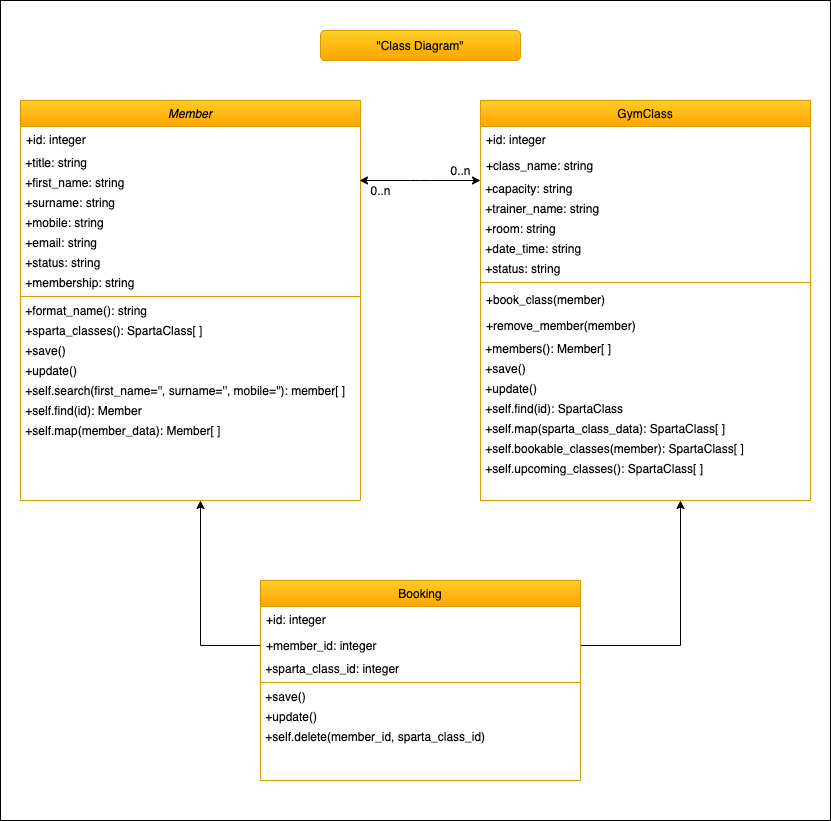

The diagram above was exported from draw.io. Its source (the exported page's mxGraphModel, read from the mxfile embedded in the PNG):
<mxGraphModel dx="1426" dy="1834" grid="1" gridSize="10" guides="1" tooltips="1" connect="1" arrows="1" fold="1" page="1" pageScale="1" pageWidth="827" pageHeight="1169" math="0" shadow="0">
  <root>
    <mxCell id="WIyWlLk6GJQsqaUBKTNV-0" />
    <mxCell id="WIyWlLk6GJQsqaUBKTNV-1" parent="WIyWlLk6GJQsqaUBKTNV-0" />
    <mxCell id="68c2rRY-JKRr0iNl0N3l-57" value="" style="rounded=0;whiteSpace=wrap;html=1;" vertex="1" parent="WIyWlLk6GJQsqaUBKTNV-1">
      <mxGeometry y="-20" width="830" height="820" as="geometry" />
    </mxCell>
    <mxCell id="zkfFHV4jXpPFQw0GAbJ--0" value="Member" style="swimlane;fontStyle=2;align=center;verticalAlign=top;childLayout=stackLayout;horizontal=1;startSize=26;horizontalStack=0;resizeParent=1;resizeLast=0;collapsible=1;marginBottom=0;rounded=0;shadow=0;strokeWidth=1;gradientColor=#ffa500;fillColor=#ffcd28;strokeColor=#d79b00;" parent="WIyWlLk6GJQsqaUBKTNV-1" vertex="1">
      <mxGeometry x="20" y="80" width="340" height="400" as="geometry">
        <mxRectangle x="230" y="140" width="160" height="26" as="alternateBounds" />
      </mxGeometry>
    </mxCell>
    <mxCell id="zkfFHV4jXpPFQw0GAbJ--1" value="+id: integer&#10;" style="text;align=left;verticalAlign=top;spacingLeft=4;spacingRight=4;overflow=hidden;rotatable=0;points=[[0,0.5],[1,0.5]];portConstraint=eastwest;" parent="zkfFHV4jXpPFQw0GAbJ--0" vertex="1">
      <mxGeometry y="26" width="340" height="26" as="geometry" />
    </mxCell>
    <mxCell id="68c2rRY-JKRr0iNl0N3l-0" value="&amp;nbsp;+title: string" style="text;html=1;align=left;verticalAlign=middle;resizable=0;points=[];autosize=1;" vertex="1" parent="zkfFHV4jXpPFQw0GAbJ--0">
      <mxGeometry y="52" width="340" height="20" as="geometry" />
    </mxCell>
    <mxCell id="68c2rRY-JKRr0iNl0N3l-1" value="&amp;nbsp;+first_name: string" style="text;html=1;align=left;verticalAlign=middle;resizable=0;points=[];autosize=1;" vertex="1" parent="zkfFHV4jXpPFQw0GAbJ--0">
      <mxGeometry y="72" width="340" height="20" as="geometry" />
    </mxCell>
    <mxCell id="68c2rRY-JKRr0iNl0N3l-2" value="&amp;nbsp;+surname: string" style="text;html=1;align=left;verticalAlign=middle;resizable=0;points=[];autosize=1;" vertex="1" parent="zkfFHV4jXpPFQw0GAbJ--0">
      <mxGeometry y="92" width="340" height="20" as="geometry" />
    </mxCell>
    <mxCell id="68c2rRY-JKRr0iNl0N3l-3" value="&amp;nbsp;+mobile: string" style="text;html=1;align=left;verticalAlign=middle;resizable=0;points=[];autosize=1;" vertex="1" parent="zkfFHV4jXpPFQw0GAbJ--0">
      <mxGeometry y="112" width="340" height="20" as="geometry" />
    </mxCell>
    <mxCell id="68c2rRY-JKRr0iNl0N3l-4" value="&amp;nbsp;+email: string" style="text;html=1;align=left;verticalAlign=middle;resizable=0;points=[];autosize=1;" vertex="1" parent="zkfFHV4jXpPFQw0GAbJ--0">
      <mxGeometry y="132" width="340" height="20" as="geometry" />
    </mxCell>
    <mxCell id="68c2rRY-JKRr0iNl0N3l-6" value="&amp;nbsp;+status: string" style="text;html=1;align=left;verticalAlign=middle;resizable=0;points=[];autosize=1;" vertex="1" parent="zkfFHV4jXpPFQw0GAbJ--0">
      <mxGeometry y="152" width="340" height="20" as="geometry" />
    </mxCell>
    <mxCell id="68c2rRY-JKRr0iNl0N3l-5" value="&amp;nbsp;+membership: string" style="text;html=1;align=left;verticalAlign=middle;resizable=0;points=[];autosize=1;" vertex="1" parent="zkfFHV4jXpPFQw0GAbJ--0">
      <mxGeometry y="172" width="340" height="20" as="geometry" />
    </mxCell>
    <mxCell id="zkfFHV4jXpPFQw0GAbJ--4" value="" style="line;html=1;strokeWidth=1;align=left;verticalAlign=middle;spacingTop=-1;spacingLeft=3;spacingRight=3;rotatable=0;labelPosition=right;points=[];portConstraint=eastwest;gradientColor=#ffa500;fillColor=#ffcd28;strokeColor=#d79b00;" parent="zkfFHV4jXpPFQw0GAbJ--0" vertex="1">
      <mxGeometry y="192" width="340" height="8" as="geometry" />
    </mxCell>
    <mxCell id="68c2rRY-JKRr0iNl0N3l-13" value="&amp;nbsp;+format_name(): string" style="text;html=1;align=left;verticalAlign=middle;resizable=0;points=[];autosize=1;" vertex="1" parent="zkfFHV4jXpPFQw0GAbJ--0">
      <mxGeometry y="200" width="340" height="20" as="geometry" />
    </mxCell>
    <mxCell id="68c2rRY-JKRr0iNl0N3l-7" value="&amp;nbsp;+sparta_classes(): SpartaClass[ ]" style="text;html=1;align=left;verticalAlign=middle;resizable=0;points=[];autosize=1;" vertex="1" parent="zkfFHV4jXpPFQw0GAbJ--0">
      <mxGeometry y="220" width="340" height="20" as="geometry" />
    </mxCell>
    <mxCell id="68c2rRY-JKRr0iNl0N3l-12" value="&amp;nbsp;+save()" style="text;html=1;align=left;verticalAlign=middle;resizable=0;points=[];autosize=1;" vertex="1" parent="zkfFHV4jXpPFQw0GAbJ--0">
      <mxGeometry y="240" width="340" height="20" as="geometry" />
    </mxCell>
    <mxCell id="68c2rRY-JKRr0iNl0N3l-8" value="&amp;nbsp;+update()" style="text;html=1;align=left;verticalAlign=middle;resizable=0;points=[];autosize=1;" vertex="1" parent="zkfFHV4jXpPFQw0GAbJ--0">
      <mxGeometry y="260" width="340" height="20" as="geometry" />
    </mxCell>
    <mxCell id="68c2rRY-JKRr0iNl0N3l-11" value="&amp;nbsp;+self.search(first_name='', surname='', mobile=''): member[ ]" style="text;html=1;align=left;verticalAlign=middle;resizable=0;points=[];autosize=1;" vertex="1" parent="zkfFHV4jXpPFQw0GAbJ--0">
      <mxGeometry y="280" width="340" height="20" as="geometry" />
    </mxCell>
    <mxCell id="68c2rRY-JKRr0iNl0N3l-10" value="&amp;nbsp;+self.find(id): Member" style="text;html=1;align=left;verticalAlign=middle;resizable=0;points=[];autosize=1;" vertex="1" parent="zkfFHV4jXpPFQw0GAbJ--0">
      <mxGeometry y="300" width="340" height="20" as="geometry" />
    </mxCell>
    <mxCell id="68c2rRY-JKRr0iNl0N3l-9" value="&amp;nbsp;+self.map(member_data): Member[ ]&amp;nbsp;" style="text;html=1;align=left;verticalAlign=middle;resizable=0;points=[];autosize=1;" vertex="1" parent="zkfFHV4jXpPFQw0GAbJ--0">
      <mxGeometry y="320" width="340" height="20" as="geometry" />
    </mxCell>
    <mxCell id="zkfFHV4jXpPFQw0GAbJ--6" value="GymClass" style="swimlane;fontStyle=0;align=center;verticalAlign=top;childLayout=stackLayout;horizontal=1;startSize=26;horizontalStack=0;resizeParent=1;resizeLast=0;collapsible=1;marginBottom=0;rounded=0;shadow=0;strokeWidth=1;gradientColor=#ffa500;fillColor=#ffcd28;strokeColor=#d79b00;" parent="WIyWlLk6GJQsqaUBKTNV-1" vertex="1">
      <mxGeometry x="480" y="80" width="330" height="400" as="geometry">
        <mxRectangle x="130" y="380" width="160" height="26" as="alternateBounds" />
      </mxGeometry>
    </mxCell>
    <mxCell id="zkfFHV4jXpPFQw0GAbJ--7" value="+id: integer" style="text;align=left;verticalAlign=top;spacingLeft=4;spacingRight=4;overflow=hidden;rotatable=0;points=[[0,0.5],[1,0.5]];portConstraint=eastwest;" parent="zkfFHV4jXpPFQw0GAbJ--6" vertex="1">
      <mxGeometry y="26" width="330" height="26" as="geometry" />
    </mxCell>
    <mxCell id="zkfFHV4jXpPFQw0GAbJ--8" value="+class_name: string" style="text;align=left;verticalAlign=top;spacingLeft=4;spacingRight=4;overflow=hidden;rotatable=0;points=[[0,0.5],[1,0.5]];portConstraint=eastwest;rounded=0;shadow=0;html=0;" parent="zkfFHV4jXpPFQw0GAbJ--6" vertex="1">
      <mxGeometry y="52" width="330" height="26" as="geometry" />
    </mxCell>
    <mxCell id="68c2rRY-JKRr0iNl0N3l-19" value="&amp;nbsp;+capacity: string" style="text;html=1;align=left;verticalAlign=middle;resizable=0;points=[];autosize=1;" vertex="1" parent="zkfFHV4jXpPFQw0GAbJ--6">
      <mxGeometry y="78" width="330" height="20" as="geometry" />
    </mxCell>
    <mxCell id="68c2rRY-JKRr0iNl0N3l-20" value="&amp;nbsp;+trainer_name: string" style="text;html=1;align=left;verticalAlign=middle;resizable=0;points=[];autosize=1;" vertex="1" parent="zkfFHV4jXpPFQw0GAbJ--6">
      <mxGeometry y="98" width="330" height="20" as="geometry" />
    </mxCell>
    <mxCell id="68c2rRY-JKRr0iNl0N3l-17" value="&amp;nbsp;+room: string" style="text;html=1;align=left;verticalAlign=middle;resizable=0;points=[];autosize=1;" vertex="1" parent="zkfFHV4jXpPFQw0GAbJ--6">
      <mxGeometry y="118" width="330" height="20" as="geometry" />
    </mxCell>
    <mxCell id="68c2rRY-JKRr0iNl0N3l-18" value="&amp;nbsp;+date_time: string" style="text;html=1;align=left;verticalAlign=middle;resizable=0;points=[];autosize=1;" vertex="1" parent="zkfFHV4jXpPFQw0GAbJ--6">
      <mxGeometry y="138" width="330" height="20" as="geometry" />
    </mxCell>
    <mxCell id="68c2rRY-JKRr0iNl0N3l-21" value="&amp;nbsp;+status: string" style="text;html=1;align=left;verticalAlign=middle;resizable=0;points=[];autosize=1;" vertex="1" parent="zkfFHV4jXpPFQw0GAbJ--6">
      <mxGeometry y="158" width="330" height="20" as="geometry" />
    </mxCell>
    <mxCell id="zkfFHV4jXpPFQw0GAbJ--9" value="" style="line;html=1;strokeWidth=1;align=left;verticalAlign=middle;spacingTop=-1;spacingLeft=3;spacingRight=3;rotatable=0;labelPosition=right;points=[];portConstraint=eastwest;gradientColor=#ffa500;fillColor=#ffcd28;strokeColor=#d79b00;" parent="zkfFHV4jXpPFQw0GAbJ--6" vertex="1">
      <mxGeometry y="178" width="330" height="8" as="geometry" />
    </mxCell>
    <mxCell id="zkfFHV4jXpPFQw0GAbJ--10" value="+book_class(member)" style="text;align=left;verticalAlign=top;spacingLeft=4;spacingRight=4;overflow=hidden;rotatable=0;points=[[0,0.5],[1,0.5]];portConstraint=eastwest;fontStyle=0" parent="zkfFHV4jXpPFQw0GAbJ--6" vertex="1">
      <mxGeometry y="186" width="330" height="26" as="geometry" />
    </mxCell>
    <mxCell id="zkfFHV4jXpPFQw0GAbJ--11" value="+remove_member(member)" style="text;align=left;verticalAlign=top;spacingLeft=4;spacingRight=4;overflow=hidden;rotatable=0;points=[[0,0.5],[1,0.5]];portConstraint=eastwest;" parent="zkfFHV4jXpPFQw0GAbJ--6" vertex="1">
      <mxGeometry y="212" width="330" height="26" as="geometry" />
    </mxCell>
    <mxCell id="68c2rRY-JKRr0iNl0N3l-25" value="&amp;nbsp;+members(): Member[ ]" style="text;html=1;align=left;verticalAlign=middle;resizable=0;points=[];autosize=1;" vertex="1" parent="zkfFHV4jXpPFQw0GAbJ--6">
      <mxGeometry y="238" width="330" height="20" as="geometry" />
    </mxCell>
    <mxCell id="68c2rRY-JKRr0iNl0N3l-26" value="&amp;nbsp;+save()" style="text;html=1;align=left;verticalAlign=middle;resizable=0;points=[];autosize=1;" vertex="1" parent="zkfFHV4jXpPFQw0GAbJ--6">
      <mxGeometry y="258" width="330" height="20" as="geometry" />
    </mxCell>
    <mxCell id="68c2rRY-JKRr0iNl0N3l-24" value="&amp;nbsp;+update()" style="text;html=1;align=left;verticalAlign=middle;resizable=0;points=[];autosize=1;" vertex="1" parent="zkfFHV4jXpPFQw0GAbJ--6">
      <mxGeometry y="278" width="330" height="20" as="geometry" />
    </mxCell>
    <mxCell id="68c2rRY-JKRr0iNl0N3l-27" value="&amp;nbsp;+self.find(id): SpartaClass" style="text;html=1;align=left;verticalAlign=middle;resizable=0;points=[];autosize=1;" vertex="1" parent="zkfFHV4jXpPFQw0GAbJ--6">
      <mxGeometry y="298" width="330" height="20" as="geometry" />
    </mxCell>
    <mxCell id="68c2rRY-JKRr0iNl0N3l-30" value="&amp;nbsp;+self.map(sparta_class_data): SpartaClass[ ]" style="text;html=1;align=left;verticalAlign=middle;resizable=0;points=[];autosize=1;" vertex="1" parent="zkfFHV4jXpPFQw0GAbJ--6">
      <mxGeometry y="318" width="330" height="20" as="geometry" />
    </mxCell>
    <mxCell id="68c2rRY-JKRr0iNl0N3l-31" value="&amp;nbsp;+self.bookable_classes(member): SpartaClass[ ]" style="text;html=1;align=left;verticalAlign=middle;resizable=0;points=[];autosize=1;" vertex="1" parent="zkfFHV4jXpPFQw0GAbJ--6">
      <mxGeometry y="338" width="330" height="20" as="geometry" />
    </mxCell>
    <mxCell id="68c2rRY-JKRr0iNl0N3l-29" value="&amp;nbsp;+self.upcoming_classes(): SpartaClass[ ]" style="text;html=1;align=left;verticalAlign=middle;resizable=0;points=[];autosize=1;" vertex="1" parent="zkfFHV4jXpPFQw0GAbJ--6">
      <mxGeometry y="358" width="330" height="20" as="geometry" />
    </mxCell>
    <mxCell id="68c2rRY-JKRr0iNl0N3l-16" value="&quot;Class Diagram&quot;" style="rounded=1;whiteSpace=wrap;html=1;gradientColor=#ffa500;fillColor=#ffcd28;strokeColor=#d79b00;" vertex="1" parent="WIyWlLk6GJQsqaUBKTNV-1">
      <mxGeometry x="320" y="10" width="200" height="30" as="geometry" />
    </mxCell>
    <mxCell id="68c2rRY-JKRr0iNl0N3l-52" style="edgeStyle=orthogonalEdgeStyle;rounded=0;orthogonalLoop=1;jettySize=auto;html=1;exitX=0;exitY=0.5;exitDx=0;exitDy=0;" edge="1" parent="WIyWlLk6GJQsqaUBKTNV-1" source="68c2rRY-JKRr0iNl0N3l-34">
      <mxGeometry relative="1" as="geometry">
        <mxPoint x="200" y="480" as="targetPoint" />
      </mxGeometry>
    </mxCell>
    <mxCell id="68c2rRY-JKRr0iNl0N3l-53" style="edgeStyle=orthogonalEdgeStyle;rounded=0;orthogonalLoop=1;jettySize=auto;html=1;exitX=1;exitY=0.5;exitDx=0;exitDy=0;" edge="1" parent="WIyWlLk6GJQsqaUBKTNV-1" source="68c2rRY-JKRr0iNl0N3l-34">
      <mxGeometry relative="1" as="geometry">
        <mxPoint x="680" y="480" as="targetPoint" />
      </mxGeometry>
    </mxCell>
    <mxCell id="68c2rRY-JKRr0iNl0N3l-54" value="" style="endArrow=classic;startArrow=classic;html=1;entryX=0;entryY=0.1;entryDx=0;entryDy=0;entryPerimeter=0;" edge="1" parent="WIyWlLk6GJQsqaUBKTNV-1" target="68c2rRY-JKRr0iNl0N3l-19">
      <mxGeometry width="50" height="50" relative="1" as="geometry">
        <mxPoint x="359" y="160" as="sourcePoint" />
        <mxPoint x="440" y="370" as="targetPoint" />
        <Array as="points">
          <mxPoint x="420" y="160" />
        </Array>
      </mxGeometry>
    </mxCell>
    <mxCell id="68c2rRY-JKRr0iNl0N3l-32" value="Booking" style="swimlane;fontStyle=0;align=center;verticalAlign=top;childLayout=stackLayout;horizontal=1;startSize=26;horizontalStack=0;resizeParent=1;resizeLast=0;collapsible=1;marginBottom=0;rounded=0;shadow=0;strokeWidth=1;gradientColor=#ffa500;fillColor=#ffcd28;strokeColor=#d79b00;" vertex="1" parent="WIyWlLk6GJQsqaUBKTNV-1">
      <mxGeometry x="260" y="560" width="320" height="200" as="geometry">
        <mxRectangle x="130" y="380" width="160" height="26" as="alternateBounds" />
      </mxGeometry>
    </mxCell>
    <mxCell id="68c2rRY-JKRr0iNl0N3l-33" value="+id: integer" style="text;align=left;verticalAlign=top;spacingLeft=4;spacingRight=4;overflow=hidden;rotatable=0;points=[[0,0.5],[1,0.5]];portConstraint=eastwest;" vertex="1" parent="68c2rRY-JKRr0iNl0N3l-32">
      <mxGeometry y="26" width="320" height="26" as="geometry" />
    </mxCell>
    <mxCell id="68c2rRY-JKRr0iNl0N3l-34" value="+member_id: integer" style="text;align=left;verticalAlign=top;spacingLeft=4;spacingRight=4;overflow=hidden;rotatable=0;points=[[0,0.5],[1,0.5]];portConstraint=eastwest;rounded=0;shadow=0;html=0;" vertex="1" parent="68c2rRY-JKRr0iNl0N3l-32">
      <mxGeometry y="52" width="320" height="26" as="geometry" />
    </mxCell>
    <mxCell id="68c2rRY-JKRr0iNl0N3l-35" value="&amp;nbsp;+sparta_class_id: integer" style="text;html=1;align=left;verticalAlign=middle;resizable=0;points=[];autosize=1;" vertex="1" parent="68c2rRY-JKRr0iNl0N3l-32">
      <mxGeometry y="78" width="320" height="20" as="geometry" />
    </mxCell>
    <mxCell id="68c2rRY-JKRr0iNl0N3l-40" value="" style="line;html=1;strokeWidth=1;align=left;verticalAlign=middle;spacingTop=-1;spacingLeft=3;spacingRight=3;rotatable=0;labelPosition=right;points=[];portConstraint=eastwest;gradientColor=#ffa500;fillColor=#ffcd28;strokeColor=#d79b00;" vertex="1" parent="68c2rRY-JKRr0iNl0N3l-32">
      <mxGeometry y="98" width="320" height="8" as="geometry" />
    </mxCell>
    <mxCell id="68c2rRY-JKRr0iNl0N3l-44" value="&amp;nbsp;+save()" style="text;html=1;align=left;verticalAlign=middle;resizable=0;points=[];autosize=1;" vertex="1" parent="68c2rRY-JKRr0iNl0N3l-32">
      <mxGeometry y="106" width="320" height="20" as="geometry" />
    </mxCell>
    <mxCell id="68c2rRY-JKRr0iNl0N3l-45" value="&amp;nbsp;+update()" style="text;html=1;align=left;verticalAlign=middle;resizable=0;points=[];autosize=1;" vertex="1" parent="68c2rRY-JKRr0iNl0N3l-32">
      <mxGeometry y="126" width="320" height="20" as="geometry" />
    </mxCell>
    <mxCell id="68c2rRY-JKRr0iNl0N3l-46" value="&amp;nbsp;+self.delete(member_id, sparta_class_id)" style="text;html=1;align=left;verticalAlign=middle;resizable=0;points=[];autosize=1;" vertex="1" parent="68c2rRY-JKRr0iNl0N3l-32">
      <mxGeometry y="146" width="320" height="20" as="geometry" />
    </mxCell>
    <mxCell id="68c2rRY-JKRr0iNl0N3l-55" value="0..n" style="text;html=1;align=center;verticalAlign=middle;resizable=0;points=[];autosize=1;" vertex="1" parent="WIyWlLk6GJQsqaUBKTNV-1">
      <mxGeometry x="360" y="160" width="40" height="20" as="geometry" />
    </mxCell>
    <mxCell id="68c2rRY-JKRr0iNl0N3l-56" value="0..n" style="text;html=1;align=center;verticalAlign=middle;resizable=0;points=[];autosize=1;" vertex="1" parent="WIyWlLk6GJQsqaUBKTNV-1">
      <mxGeometry x="440" y="140" width="40" height="20" as="geometry" />
    </mxCell>
  </root>
</mxGraphModel>